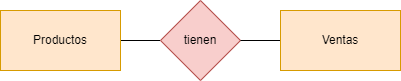

The diagram above was exported from draw.io. Its source (the exported page's mxGraphModel, read from the mxfile embedded in the PNG):
<mxGraphModel dx="1434" dy="746" grid="1" gridSize="10" guides="1" tooltips="1" connect="1" arrows="1" fold="1" page="1" pageScale="1" pageWidth="827" pageHeight="1169" math="0" shadow="0">
  <root>
    <mxCell id="0" />
    <mxCell id="1" parent="0" />
    <mxCell id="sQE5XdMhKiGMc8HlBtOA-4" style="rounded=0;orthogonalLoop=1;jettySize=auto;html=1;exitX=1;exitY=0.5;exitDx=0;exitDy=0;entryX=0;entryY=0.5;entryDx=0;entryDy=0;endArrow=none;endFill=0;" edge="1" parent="1" source="sQE5XdMhKiGMc8HlBtOA-1" target="sQE5XdMhKiGMc8HlBtOA-2">
      <mxGeometry relative="1" as="geometry" />
    </mxCell>
    <mxCell id="sQE5XdMhKiGMc8HlBtOA-1" value="Productos" style="rounded=0;whiteSpace=wrap;html=1;fillColor=#ffe6cc;strokeColor=#d79b00;" vertex="1" parent="1">
      <mxGeometry x="200" y="290" width="120" height="60" as="geometry" />
    </mxCell>
    <mxCell id="sQE5XdMhKiGMc8HlBtOA-2" value="tienen" style="rhombus;whiteSpace=wrap;html=1;fillColor=#f8cecc;strokeColor=#b85450;" vertex="1" parent="1">
      <mxGeometry x="360" y="280" width="80" height="80" as="geometry" />
    </mxCell>
    <mxCell id="sQE5XdMhKiGMc8HlBtOA-5" style="rounded=0;orthogonalLoop=1;jettySize=auto;html=1;exitX=0;exitY=0.5;exitDx=0;exitDy=0;entryX=1;entryY=0.5;entryDx=0;entryDy=0;endArrow=none;endFill=0;" edge="1" parent="1" source="sQE5XdMhKiGMc8HlBtOA-3" target="sQE5XdMhKiGMc8HlBtOA-2">
      <mxGeometry relative="1" as="geometry" />
    </mxCell>
    <mxCell id="sQE5XdMhKiGMc8HlBtOA-3" value="Ventas" style="rounded=0;whiteSpace=wrap;html=1;fillColor=#ffe6cc;strokeColor=#d79b00;" vertex="1" parent="1">
      <mxGeometry x="480" y="290" width="120" height="60" as="geometry" />
    </mxCell>
  </root>
</mxGraphModel>